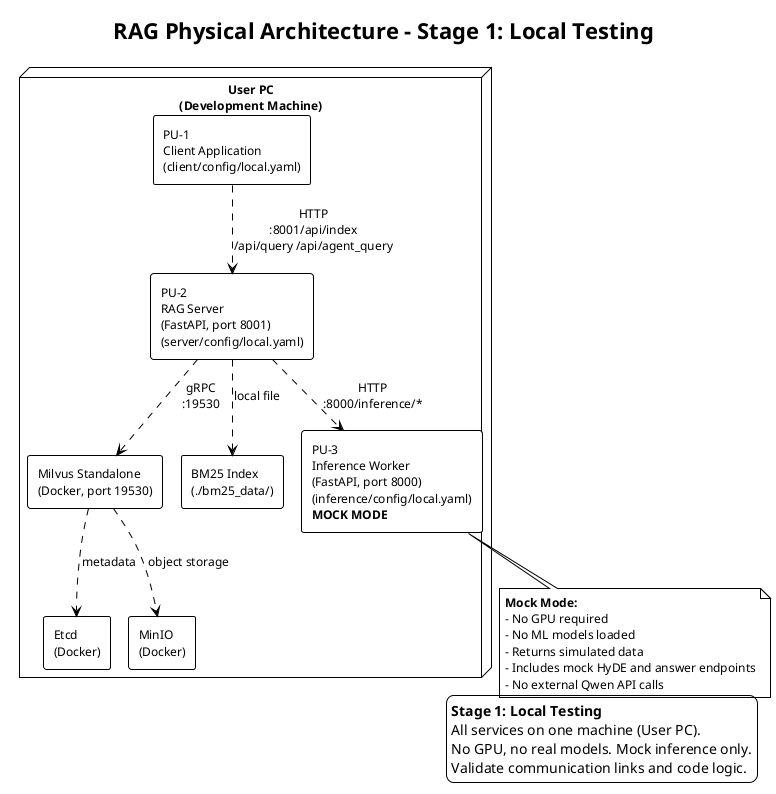

The diagram above was rendered by PlantUML. Its source (embedded in the PNG):
@startuml RAG_Physical_Architecture_Local
!theme plain
!pragma layout smetana
skinparam packageStyle rectangle
skinparam shadowing false
skinparam defaultFontSize 12

title RAG Physical Architecture - Stage 1: Local Testing

legend right
  **Stage 1: Local Testing**
  All services on one machine (User PC).
  No GPU, no real models. Mock inference only.
  Validate communication links and code logic.
end legend

node "User PC\n(Development Machine)" as user {
    rectangle "PU-1\nClient Application\n(client/config/local.yaml)" as pu1
    rectangle "PU-2\nRAG Server\n(FastAPI, port 8001)\n(server/config/local.yaml)" as pu2
    rectangle "Milvus Standalone\n(Docker, port 19530)" as milvus
    rectangle "Etcd\n(Docker)" as etcd
    rectangle "MinIO\n(Docker)" as minio
    rectangle "BM25 Index\n(./bm25_data/)" as bm25
    rectangle "PU-3\nInference Worker\n(FastAPI, port 8000)\n(inference/config/local.yaml)\n**MOCK MODE**" as pu3
}

pu1 ..> pu2 : HTTP\n:8001/api/index\n/api/query /api/agent_query
pu2 ..> pu3 : HTTP\n:8000/inference/*
pu2 ..> milvus : gRPC\n:19530
pu2 ..> bm25 : local file

note bottom of pu3
  **Mock Mode:**
  - No GPU required
  - No ML models loaded
  - Returns simulated data
  - Includes mock HyDE and answer endpoints
  - No external Qwen API calls
end note

milvus ..> etcd : metadata
milvus ..> minio : object storage

@enduml